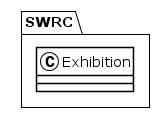

The diagram above was rendered by PlantUML. Its source (embedded in the PNG):
@startuml
!theme plain
package SWRC {
class Exhibition {
}
}
@enduml